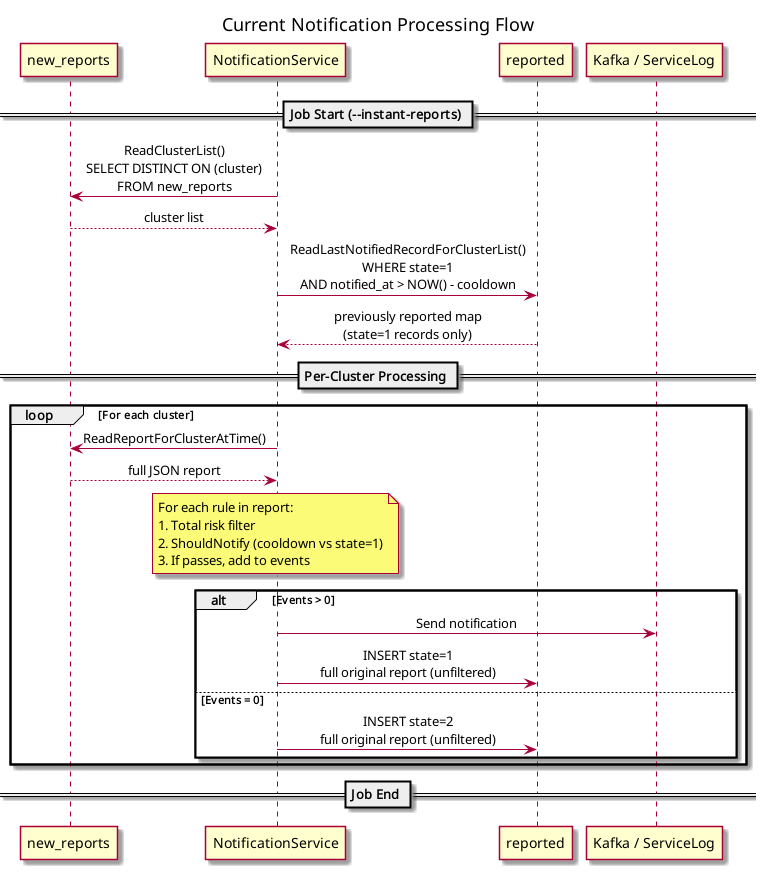

The diagram above was rendered by PlantUML. Its source (embedded in the PNG):
@startuml
skinparam backgroundColor white
skinparam sequenceMessageAlign center
title Current Notification Processing Flow

participant "new_reports" as NR
participant "NotificationService" as NS
participant "reported" as R
participant "Kafka / ServiceLog" as K

== Job Start (--instant-reports) ==

NS -> NR : ReadClusterList()\nSELECT DISTINCT ON (cluster)\nFROM new_reports
NR --> NS : cluster list

NS -> R : ReadLastNotifiedRecordForClusterList()\nWHERE state=1\nAND notified_at > NOW() - cooldown
R --> NS : previously reported map\n(state=1 records only)

== Per-Cluster Processing ==

loop For each cluster
    NS -> NR : ReadReportForClusterAtTime()
    NR --> NS : full JSON report

    note over NS
      For each rule in report:
      1. Total risk filter
      2. ShouldNotify (cooldown vs state=1)
      3. If passes, add to events
    end note

    alt Events > 0
        NS -> K : Send notification
        NS -> R : INSERT state=1\nfull original report (unfiltered)
    else Events = 0
        NS -> R : INSERT state=2\nfull original report (unfiltered)
    end
end

== Job End ==
@enduml